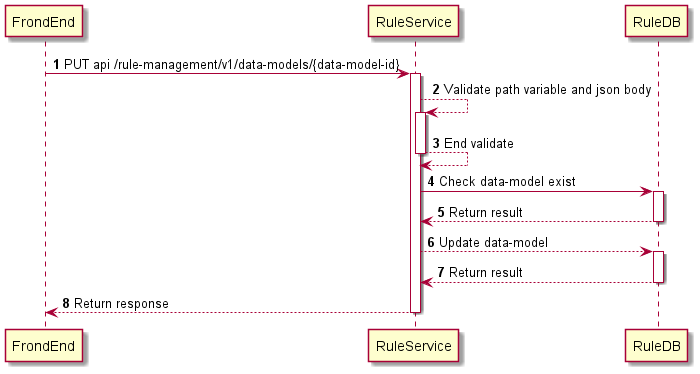

The diagram above was rendered by PlantUML. Its source (embedded in the PNG):
@startuml
'https://plantuml.com/sequence-diagram

autonumber

FrondEnd -> RuleService++: PUT api /rule-management/v1/data-models/{data-model-id}
RuleService --> RuleService++: Validate path variable and json body
RuleService --> RuleService--: End validate
RuleService -> RuleDB++: Check data-model exist
RuleService <-- RuleDB--: Return result
RuleService --> RuleDB++: Update data-model
RuleService <-- RuleDB--: Return result
FrondEnd <-- RuleService--: Return response

@enduml